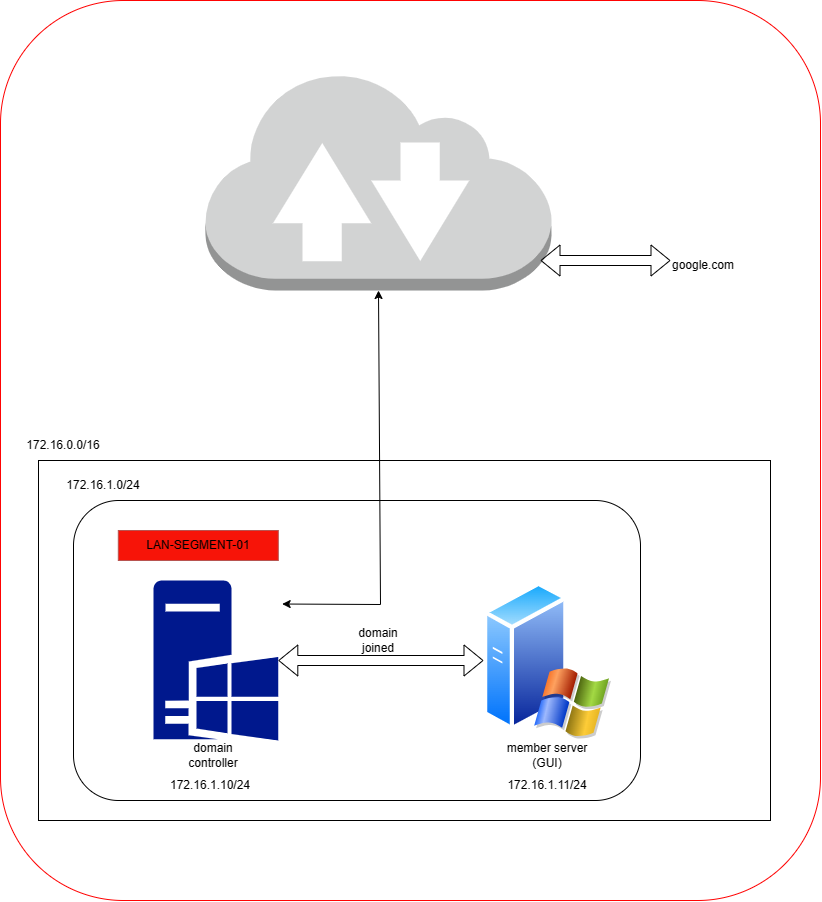

The diagram above was exported from draw.io. Its source (the exported page's mxGraphModel, read from the mxfile embedded in the PNG):
<mxGraphModel dx="1980" dy="1121" grid="1" gridSize="10" guides="1" tooltips="1" connect="1" arrows="1" fold="1" page="1" pageScale="1" pageWidth="850" pageHeight="1100" math="0" shadow="0">
  <root>
    <mxCell id="0" />
    <mxCell id="1" parent="0" />
    <mxCell id="9w6zlDZG3rXnNmqDhK_j-23" value="" style="group" vertex="1" connectable="0" parent="1">
      <mxGeometry x="50" y="10" width="820" height="900" as="geometry" />
    </mxCell>
    <mxCell id="9w6zlDZG3rXnNmqDhK_j-8" value="" style="rounded=1;whiteSpace=wrap;html=1;strokeColor=#FF0303;" vertex="1" parent="9w6zlDZG3rXnNmqDhK_j-23">
      <mxGeometry width="820" height="900" as="geometry" />
    </mxCell>
    <mxCell id="9w6zlDZG3rXnNmqDhK_j-1" value="" style="rounded=0;whiteSpace=wrap;html=1;" vertex="1" parent="9w6zlDZG3rXnNmqDhK_j-23">
      <mxGeometry x="38" y="460" width="732" height="360" as="geometry" />
    </mxCell>
    <mxCell id="9w6zlDZG3rXnNmqDhK_j-2" value="172.16.0.0/16" style="text;html=1;align=center;verticalAlign=middle;whiteSpace=wrap;rounded=0;" vertex="1" parent="9w6zlDZG3rXnNmqDhK_j-23">
      <mxGeometry x="33" y="430" width="60" height="30" as="geometry" />
    </mxCell>
    <mxCell id="9w6zlDZG3rXnNmqDhK_j-3" value="" style="rounded=1;whiteSpace=wrap;html=1;" vertex="1" parent="9w6zlDZG3rXnNmqDhK_j-23">
      <mxGeometry x="73" y="500" width="567" height="300" as="geometry" />
    </mxCell>
    <mxCell id="9w6zlDZG3rXnNmqDhK_j-4" value="172.16.1.0/24" style="text;html=1;align=center;verticalAlign=middle;whiteSpace=wrap;rounded=0;" vertex="1" parent="9w6zlDZG3rXnNmqDhK_j-23">
      <mxGeometry x="73" y="470" width="60" height="30" as="geometry" />
    </mxCell>
    <mxCell id="9w6zlDZG3rXnNmqDhK_j-5" value="" style="sketch=0;aspect=fixed;pointerEvents=1;shadow=0;dashed=0;html=1;strokeColor=none;labelPosition=center;verticalLabelPosition=bottom;verticalAlign=top;align=center;fillColor=#00188D;shape=mxgraph.mscae.enterprise.windows_server" vertex="1" parent="9w6zlDZG3rXnNmqDhK_j-23">
      <mxGeometry x="153" y="580" width="124.8" height="160" as="geometry" />
    </mxCell>
    <mxCell id="9w6zlDZG3rXnNmqDhK_j-6" value="domain controller" style="text;html=1;align=center;verticalAlign=middle;whiteSpace=wrap;rounded=0;" vertex="1" parent="9w6zlDZG3rXnNmqDhK_j-23">
      <mxGeometry x="183" y="740" width="60" height="30" as="geometry" />
    </mxCell>
    <mxCell id="9w6zlDZG3rXnNmqDhK_j-7" value="" style="image;aspect=fixed;perimeter=ellipsePerimeter;html=1;align=center;shadow=0;dashed=0;spacingTop=3;image=img/lib/active_directory/windows_server_2.svg;" vertex="1" parent="9w6zlDZG3rXnNmqDhK_j-23">
      <mxGeometry x="483" y="580" width="128" height="160" as="geometry" />
    </mxCell>
    <mxCell id="9w6zlDZG3rXnNmqDhK_j-9" value="LAN-SEGMENT-01" style="text;html=1;align=center;verticalAlign=middle;whiteSpace=wrap;rounded=0;fillColor=#f71408;strokeColor=#b85450;" vertex="1" parent="9w6zlDZG3rXnNmqDhK_j-23">
      <mxGeometry x="117.80000000000001" y="530" width="160" height="30" as="geometry" />
    </mxCell>
    <mxCell id="9w6zlDZG3rXnNmqDhK_j-10" value="" style="shape=flexArrow;endArrow=classic;startArrow=classic;html=1;rounded=0;exitX=1;exitY=0.5;exitDx=0;exitDy=0;exitPerimeter=0;entryX=0;entryY=0.5;entryDx=0;entryDy=0;" edge="1" parent="9w6zlDZG3rXnNmqDhK_j-23" source="9w6zlDZG3rXnNmqDhK_j-5" target="9w6zlDZG3rXnNmqDhK_j-7">
      <mxGeometry width="100" height="100" relative="1" as="geometry">
        <mxPoint x="333" y="830" as="sourcePoint" />
        <mxPoint x="433" y="730" as="targetPoint" />
      </mxGeometry>
    </mxCell>
    <mxCell id="9w6zlDZG3rXnNmqDhK_j-11" value="member server (GUI)" style="text;html=1;align=center;verticalAlign=middle;whiteSpace=wrap;rounded=0;" vertex="1" parent="9w6zlDZG3rXnNmqDhK_j-23">
      <mxGeometry x="502" y="740" width="90" height="30" as="geometry" />
    </mxCell>
    <mxCell id="9w6zlDZG3rXnNmqDhK_j-12" value="domain joined" style="text;html=1;align=center;verticalAlign=middle;whiteSpace=wrap;rounded=0;" vertex="1" parent="9w6zlDZG3rXnNmqDhK_j-23">
      <mxGeometry x="348" y="625" width="60" height="30" as="geometry" />
    </mxCell>
    <mxCell id="9w6zlDZG3rXnNmqDhK_j-14" value="" style="outlineConnect=0;dashed=0;verticalLabelPosition=bottom;verticalAlign=top;align=center;html=1;shape=mxgraph.aws3.internet_2;fillColor=#D2D3D3;gradientColor=none;" vertex="1" parent="9w6zlDZG3rXnNmqDhK_j-23">
      <mxGeometry x="205" y="70" width="346" height="220" as="geometry" />
    </mxCell>
    <mxCell id="9w6zlDZG3rXnNmqDhK_j-15" value="google.com" style="text;html=1;align=center;verticalAlign=middle;whiteSpace=wrap;rounded=0;" vertex="1" parent="9w6zlDZG3rXnNmqDhK_j-23">
      <mxGeometry x="673" y="250" width="60" height="30" as="geometry" />
    </mxCell>
    <mxCell id="9w6zlDZG3rXnNmqDhK_j-16" value="" style="endArrow=classic;startArrow=classic;html=1;rounded=0;exitX=1.031;exitY=0.147;exitDx=0;exitDy=0;exitPerimeter=0;entryX=0.5;entryY=1;entryDx=0;entryDy=0;entryPerimeter=0;" edge="1" parent="9w6zlDZG3rXnNmqDhK_j-23" source="9w6zlDZG3rXnNmqDhK_j-5" target="9w6zlDZG3rXnNmqDhK_j-14">
      <mxGeometry width="50" height="50" relative="1" as="geometry">
        <mxPoint x="360" y="430" as="sourcePoint" />
        <mxPoint x="410" y="380" as="targetPoint" />
        <Array as="points">
          <mxPoint x="380" y="604" />
        </Array>
      </mxGeometry>
    </mxCell>
    <mxCell id="9w6zlDZG3rXnNmqDhK_j-17" value="" style="shape=flexArrow;endArrow=classic;startArrow=classic;html=1;rounded=0;" edge="1" parent="9w6zlDZG3rXnNmqDhK_j-23">
      <mxGeometry width="100" height="100" relative="1" as="geometry">
        <mxPoint x="540" y="260" as="sourcePoint" />
        <mxPoint x="670" y="260" as="targetPoint" />
      </mxGeometry>
    </mxCell>
    <mxCell id="9w6zlDZG3rXnNmqDhK_j-19" value="172.16.1.10/24" style="text;html=1;align=center;verticalAlign=middle;whiteSpace=wrap;rounded=0;" vertex="1" parent="9w6zlDZG3rXnNmqDhK_j-23">
      <mxGeometry x="180" y="770" width="60" height="30" as="geometry" />
    </mxCell>
    <mxCell id="9w6zlDZG3rXnNmqDhK_j-22" value="172.16.1.11/24" style="text;html=1;align=center;verticalAlign=middle;whiteSpace=wrap;rounded=0;" vertex="1" parent="9w6zlDZG3rXnNmqDhK_j-23">
      <mxGeometry x="517" y="770" width="60" height="30" as="geometry" />
    </mxCell>
  </root>
</mxGraphModel>